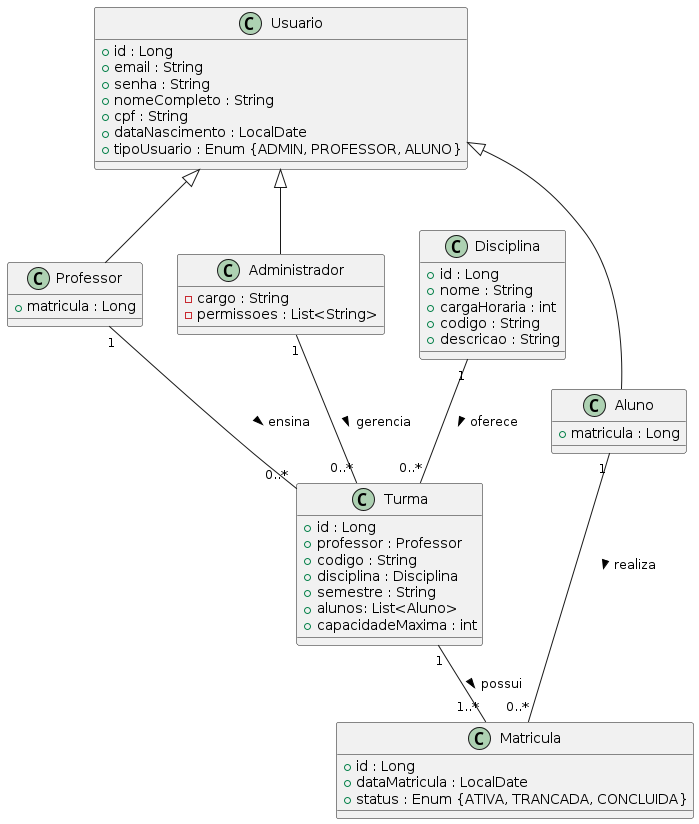

The diagram above was rendered by PlantUML. Its source (embedded in the PNG):
@startuml
class Usuario {
  +id : Long
  +email : String
  +senha : String
  +nomeCompleto : String
  +cpf : String
  +dataNascimento : LocalDate
  +tipoUsuario : Enum {ADMIN, PROFESSOR, ALUNO}
}

class Administrador {
  -cargo : String
  -permissoes : List<String>
}

class Professor {
  +matricula : Long
}

class Aluno {
  +matricula : Long
}

class Disciplina {
  +id : Long
  +nome : String
  +cargaHoraria : int
  +codigo : String
  +descricao : String
}

class Turma {
  +id : Long
  +professor : Professor
  +codigo : String
  +disciplina : Disciplina
  +semestre : String
  +alunos: List<Aluno>
  +capacidadeMaxima : int
}

class Matricula {
  +id : Long
  +dataMatricula : LocalDate
  +status : Enum {ATIVA, TRANCADA, CONCLUIDA}
}

' =====================
' Heranças
' =====================

Usuario <|-- Administrador
Usuario <|-- Professor
Usuario <|-- Aluno

' =====================
' Relacionamentos
' =====================

Disciplina "1" -- "0..*" Turma : oferece >
Turma "1" -- "1..*" Matricula : possui >

Aluno "1" -- "0..*" Matricula : realiza >
Professor "1" -- "0..*" Turma : ensina >
Administrador "1" -- "0..*" Turma : gerencia >

@enduml